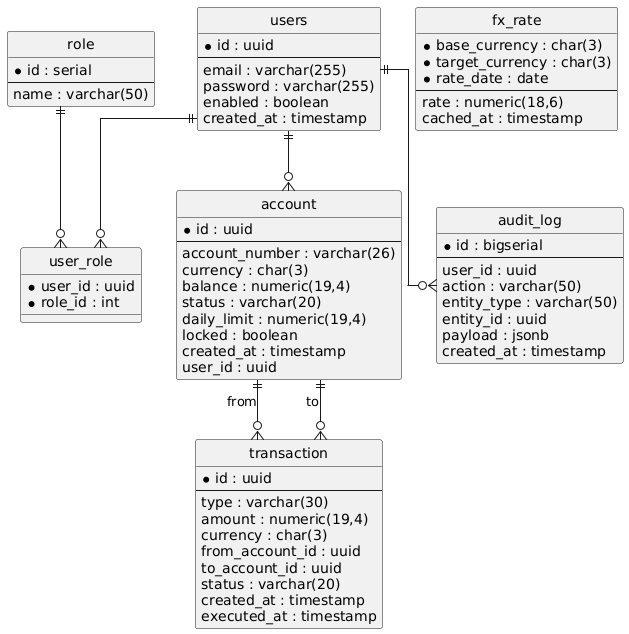

The diagram above was rendered by PlantUML. Its source (embedded in the PNG):
@startuml
hide circle
skinparam linetype ortho

entity "role" as role {
  *id : serial
  --
  name : varchar(50)
}

entity "users" as users {
  *id : uuid
  --
  email : varchar(255)
  password : varchar(255)
  enabled : boolean
  created_at : timestamp
}

entity "user_role" as user_role {
  *user_id : uuid
  *role_id : int
}

entity "account" as account {
  *id : uuid
  --
  account_number : varchar(26)
  currency : char(3)
  balance : numeric(19,4)
  status : varchar(20)
  daily_limit : numeric(19,4)
  locked : boolean
  created_at : timestamp
  user_id : uuid
}

entity "transaction" as transaction {
  *id : uuid
  --
  type : varchar(30)
  amount : numeric(19,4)
  currency : char(3)
  from_account_id : uuid
  to_account_id : uuid
  status : varchar(20)
  created_at : timestamp
  executed_at : timestamp
}

entity "fx_rate" as fx_rate {
  *base_currency : char(3)
  *target_currency : char(3)
  *rate_date : date
  --
  rate : numeric(18,6)
  cached_at : timestamp
}

entity "audit_log" as audit_log {
  *id : bigserial
  --
  user_id : uuid
  action : varchar(50)
  entity_type : varchar(50)
  entity_id : uuid
  payload : jsonb
  created_at : timestamp
}

role ||--o{ user_role : ""
users ||--o{ user_role : ""
users ||--o{ account : ""
account ||--o{ transaction : "from"
account ||--o{ transaction : "to"
users ||--o{ audit_log : ""
@enduml